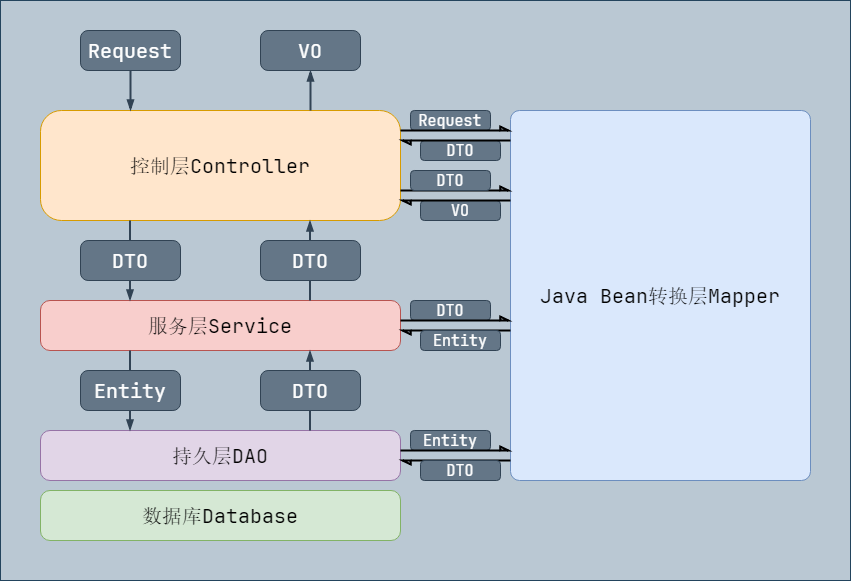

The diagram above was exported from draw.io. Its source (the exported page's mxGraphModel, read from the mxfile embedded in the PNG):
<mxGraphModel dx="1038" dy="667" grid="1" gridSize="10" guides="1" tooltips="1" connect="1" arrows="1" fold="1" page="1" pageScale="1" pageWidth="3300" pageHeight="4681" math="0" shadow="0">
  <root>
    <mxCell id="0" />
    <mxCell id="1" parent="0" />
    <mxCell id="iQg9hnxYgw4CVhcYeOLC-102" value="" style="group;rounded=0;arcSize=0;" parent="1" vertex="1" connectable="0">
      <mxGeometry x="160" y="200" width="850" height="580" as="geometry" />
    </mxCell>
    <mxCell id="iQg9hnxYgw4CVhcYeOLC-101" value="" style="rounded=0;whiteSpace=wrap;html=1;fontFamily=JetBrains Mono;fillColor=#bac8d3;strokeColor=#23445d;arcSize=4;" parent="iQg9hnxYgw4CVhcYeOLC-102" vertex="1">
      <mxGeometry width="850" height="580" as="geometry" />
    </mxCell>
    <mxCell id="iQg9hnxYgw4CVhcYeOLC-1" value="&lt;font style=&quot;font-size: 20px&quot;&gt;数据库Database&lt;/font&gt;" style="rounded=1;whiteSpace=wrap;html=1;arcSize=19;fontFamily=JetBrains Mono;fillColor=#d5e8d4;strokeColor=#82b366;" parent="iQg9hnxYgw4CVhcYeOLC-102" vertex="1">
      <mxGeometry x="40" y="490" width="360" height="50" as="geometry" />
    </mxCell>
    <mxCell id="iQg9hnxYgw4CVhcYeOLC-2" value="&lt;font style=&quot;font-size: 20px&quot;&gt;持久层DAO&lt;/font&gt;" style="rounded=1;whiteSpace=wrap;html=1;arcSize=19;fontFamily=JetBrains Mono;fillColor=#e1d5e7;strokeColor=#9673a6;" parent="iQg9hnxYgw4CVhcYeOLC-102" vertex="1">
      <mxGeometry x="40" y="430" width="360" height="50" as="geometry" />
    </mxCell>
    <mxCell id="iQg9hnxYgw4CVhcYeOLC-3" value="&lt;span style=&quot;font-size: 20px&quot;&gt;Request&lt;/span&gt;" style="rounded=1;whiteSpace=wrap;html=1;arcSize=19;fontFamily=JetBrains Mono;fillColor=#647687;strokeColor=#314354;fontColor=#ffffff;" parent="iQg9hnxYgw4CVhcYeOLC-102" vertex="1">
      <mxGeometry x="80" y="30" width="100" height="40" as="geometry" />
    </mxCell>
    <mxCell id="iQg9hnxYgw4CVhcYeOLC-8" value="&lt;span style=&quot;font-size: 20px&quot;&gt;服务层Service&lt;/span&gt;" style="rounded=1;whiteSpace=wrap;html=1;arcSize=19;fontFamily=JetBrains Mono;fillColor=#f8cecc;strokeColor=#b85450;" parent="iQg9hnxYgw4CVhcYeOLC-102" vertex="1">
      <mxGeometry x="40" y="300" width="360" height="50" as="geometry" />
    </mxCell>
    <mxCell id="iQg9hnxYgw4CVhcYeOLC-9" value="&lt;span style=&quot;font-size: 20px&quot;&gt;控制层Controller&lt;/span&gt;" style="rounded=1;whiteSpace=wrap;html=1;arcSize=19;fontFamily=JetBrains Mono;fillColor=#ffe6cc;strokeColor=#d79b00;" parent="iQg9hnxYgw4CVhcYeOLC-102" vertex="1">
      <mxGeometry x="40" y="110" width="360" height="110" as="geometry" />
    </mxCell>
    <mxCell id="iQg9hnxYgw4CVhcYeOLC-22" style="edgeStyle=none;rounded=0;orthogonalLoop=1;jettySize=auto;html=1;entryX=0.25;entryY=0;entryDx=0;entryDy=0;startArrow=none;startFill=0;endArrow=blockThin;endFill=1;fontFamily=JetBrains Mono;strokeWidth=2;fillColor=#647687;strokeColor=#314354;" parent="iQg9hnxYgw4CVhcYeOLC-102" source="iQg9hnxYgw4CVhcYeOLC-3" target="iQg9hnxYgw4CVhcYeOLC-9" edge="1">
      <mxGeometry relative="1" as="geometry" />
    </mxCell>
    <mxCell id="iQg9hnxYgw4CVhcYeOLC-35" style="edgeStyle=none;rounded=0;orthogonalLoop=1;jettySize=auto;html=1;startArrow=blockThin;startFill=1;endArrow=none;endFill=0;fontFamily=JetBrains Mono;entryX=0.75;entryY=0;entryDx=0;entryDy=0;strokeWidth=2;fillColor=#647687;strokeColor=#314354;" parent="iQg9hnxYgw4CVhcYeOLC-102" source="iQg9hnxYgw4CVhcYeOLC-34" target="iQg9hnxYgw4CVhcYeOLC-9" edge="1">
      <mxGeometry relative="1" as="geometry">
        <mxPoint x="330" y="160" as="targetPoint" />
      </mxGeometry>
    </mxCell>
    <mxCell id="iQg9hnxYgw4CVhcYeOLC-34" value="&lt;span style=&quot;font-size: 20px&quot;&gt;VO&lt;/span&gt;" style="rounded=1;whiteSpace=wrap;html=1;arcSize=19;fontFamily=JetBrains Mono;fillColor=#647687;strokeColor=#314354;fontColor=#ffffff;" parent="iQg9hnxYgw4CVhcYeOLC-102" vertex="1">
      <mxGeometry x="260" y="30" width="100" height="40" as="geometry" />
    </mxCell>
    <mxCell id="iQg9hnxYgw4CVhcYeOLC-48" value="" style="group" parent="iQg9hnxYgw4CVhcYeOLC-102" vertex="1" connectable="0">
      <mxGeometry x="80" y="350" width="100" height="80" as="geometry" />
    </mxCell>
    <mxCell id="iQg9hnxYgw4CVhcYeOLC-49" style="edgeStyle=none;rounded=0;orthogonalLoop=1;jettySize=auto;html=1;exitX=0.25;exitY=1;exitDx=0;exitDy=0;entryX=0.25;entryY=0;entryDx=0;entryDy=0;startArrow=none;startFill=0;endArrow=blockThin;endFill=1;strokeWidth=2;fontFamily=JetBrains Mono;fillColor=#647687;strokeColor=#314354;" parent="iQg9hnxYgw4CVhcYeOLC-48" edge="1">
      <mxGeometry relative="1" as="geometry">
        <mxPoint x="49.5" as="sourcePoint" />
        <mxPoint x="49.5" y="80" as="targetPoint" />
      </mxGeometry>
    </mxCell>
    <mxCell id="iQg9hnxYgw4CVhcYeOLC-50" value="&lt;span style=&quot;font-size: 20px&quot;&gt;Entity&lt;/span&gt;" style="rounded=1;whiteSpace=wrap;html=1;arcSize=19;fontFamily=JetBrains Mono;fillColor=#647687;strokeColor=#314354;fontColor=#ffffff;" parent="iQg9hnxYgw4CVhcYeOLC-48" vertex="1">
      <mxGeometry y="20" width="100" height="40" as="geometry" />
    </mxCell>
    <mxCell id="iQg9hnxYgw4CVhcYeOLC-51" value="" style="group" parent="iQg9hnxYgw4CVhcYeOLC-102" vertex="1" connectable="0">
      <mxGeometry x="80" y="220" width="100" height="80" as="geometry" />
    </mxCell>
    <mxCell id="iQg9hnxYgw4CVhcYeOLC-52" style="edgeStyle=none;rounded=0;orthogonalLoop=1;jettySize=auto;html=1;exitX=0.25;exitY=1;exitDx=0;exitDy=0;entryX=0.25;entryY=0;entryDx=0;entryDy=0;startArrow=none;startFill=0;endArrow=blockThin;endFill=1;strokeWidth=2;fontFamily=JetBrains Mono;fillColor=#647687;strokeColor=#314354;" parent="iQg9hnxYgw4CVhcYeOLC-51" edge="1">
      <mxGeometry relative="1" as="geometry">
        <mxPoint x="49.5" as="sourcePoint" />
        <mxPoint x="49.5" y="80" as="targetPoint" />
      </mxGeometry>
    </mxCell>
    <mxCell id="iQg9hnxYgw4CVhcYeOLC-53" value="&lt;span style=&quot;font-size: 20px&quot;&gt;DTO&lt;/span&gt;" style="rounded=1;whiteSpace=wrap;html=1;arcSize=19;fontFamily=JetBrains Mono;fillColor=#647687;strokeColor=#314354;fontColor=#ffffff;" parent="iQg9hnxYgw4CVhcYeOLC-51" vertex="1">
      <mxGeometry y="20" width="100" height="40" as="geometry" />
    </mxCell>
    <mxCell id="iQg9hnxYgw4CVhcYeOLC-57" value="" style="group" parent="iQg9hnxYgw4CVhcYeOLC-102" vertex="1" connectable="0">
      <mxGeometry x="260" y="220" width="100" height="80" as="geometry" />
    </mxCell>
    <mxCell id="iQg9hnxYgw4CVhcYeOLC-55" style="edgeStyle=none;rounded=0;orthogonalLoop=1;jettySize=auto;html=1;exitX=0.25;exitY=1;exitDx=0;exitDy=0;entryX=0.25;entryY=0;entryDx=0;entryDy=0;startArrow=blockThin;startFill=1;endArrow=none;endFill=0;strokeWidth=2;fontFamily=JetBrains Mono;fillColor=#647687;strokeColor=#314354;" parent="iQg9hnxYgw4CVhcYeOLC-57" edge="1">
      <mxGeometry relative="1" as="geometry">
        <mxPoint x="49.5" as="sourcePoint" />
        <mxPoint x="49.5" y="80" as="targetPoint" />
      </mxGeometry>
    </mxCell>
    <mxCell id="iQg9hnxYgw4CVhcYeOLC-56" value="&lt;span style=&quot;font-size: 20px&quot;&gt;DTO&lt;/span&gt;" style="rounded=1;whiteSpace=wrap;html=1;arcSize=19;fontFamily=JetBrains Mono;fillColor=#647687;strokeColor=#314354;fontColor=#ffffff;" parent="iQg9hnxYgw4CVhcYeOLC-57" vertex="1">
      <mxGeometry y="20" width="100" height="40" as="geometry" />
    </mxCell>
    <mxCell id="iQg9hnxYgw4CVhcYeOLC-61" value="&lt;span style=&quot;font-size: 20px&quot;&gt;Java Bean转换层&lt;/span&gt;&lt;span style=&quot;font-size: 20px&quot;&gt;Mapper&lt;/span&gt;" style="rounded=1;whiteSpace=wrap;html=1;arcSize=3;fontFamily=JetBrains Mono;fillColor=#dae8fc;strokeColor=#6c8ebf;" parent="iQg9hnxYgw4CVhcYeOLC-102" vertex="1">
      <mxGeometry x="510" y="110" width="300" height="370" as="geometry" />
    </mxCell>
    <mxCell id="iQg9hnxYgw4CVhcYeOLC-64" value="" style="group" parent="iQg9hnxYgw4CVhcYeOLC-102" vertex="1" connectable="0">
      <mxGeometry x="260" y="350" width="100" height="80" as="geometry" />
    </mxCell>
    <mxCell id="iQg9hnxYgw4CVhcYeOLC-65" style="edgeStyle=none;rounded=0;orthogonalLoop=1;jettySize=auto;html=1;exitX=0.25;exitY=1;exitDx=0;exitDy=0;entryX=0.25;entryY=0;entryDx=0;entryDy=0;startArrow=blockThin;startFill=1;endArrow=none;endFill=0;strokeWidth=2;fontFamily=JetBrains Mono;fillColor=#647687;strokeColor=#314354;" parent="iQg9hnxYgw4CVhcYeOLC-64" edge="1">
      <mxGeometry relative="1" as="geometry">
        <mxPoint x="49.5" as="sourcePoint" />
        <mxPoint x="49.5" y="80" as="targetPoint" />
      </mxGeometry>
    </mxCell>
    <mxCell id="iQg9hnxYgw4CVhcYeOLC-66" value="&lt;span style=&quot;font-size: 20px&quot;&gt;DTO&lt;/span&gt;" style="rounded=1;whiteSpace=wrap;html=1;arcSize=19;fontFamily=JetBrains Mono;fillColor=#647687;strokeColor=#314354;fontColor=#ffffff;" parent="iQg9hnxYgw4CVhcYeOLC-64" vertex="1">
      <mxGeometry y="20" width="100" height="40" as="geometry" />
    </mxCell>
    <mxCell id="iQg9hnxYgw4CVhcYeOLC-75" value="&lt;font style=&quot;font-size: 15px&quot;&gt;Entity&lt;/font&gt;" style="rounded=1;whiteSpace=wrap;html=1;arcSize=19;fontFamily=JetBrains Mono;fillColor=#647687;strokeColor=#314354;fontColor=#ffffff;" parent="iQg9hnxYgw4CVhcYeOLC-102" vertex="1">
      <mxGeometry x="410" y="430" width="80" height="20" as="geometry" />
    </mxCell>
    <mxCell id="iQg9hnxYgw4CVhcYeOLC-76" value="&lt;span style=&quot;font-size: 15px&quot;&gt;Request&lt;/span&gt;" style="rounded=1;whiteSpace=wrap;html=1;arcSize=19;fontFamily=JetBrains Mono;fillColor=#647687;strokeColor=#314354;fontColor=#ffffff;" parent="iQg9hnxYgw4CVhcYeOLC-102" vertex="1">
      <mxGeometry x="410" y="110" width="80" height="20" as="geometry" />
    </mxCell>
    <mxCell id="iQg9hnxYgw4CVhcYeOLC-77" value="&lt;font style=&quot;font-size: 15px&quot;&gt;DTO&lt;/font&gt;" style="rounded=1;whiteSpace=wrap;html=1;arcSize=19;fontFamily=JetBrains Mono;fillColor=#647687;strokeColor=#314354;fontColor=#ffffff;" parent="iQg9hnxYgw4CVhcYeOLC-102" vertex="1">
      <mxGeometry x="410" y="300" width="80" height="20" as="geometry" />
    </mxCell>
    <mxCell id="iQg9hnxYgw4CVhcYeOLC-78" value="&lt;font style=&quot;font-size: 15px&quot;&gt;VO&lt;/font&gt;" style="rounded=1;whiteSpace=wrap;html=1;arcSize=19;fontFamily=JetBrains Mono;fillColor=#647687;strokeColor=#314354;fontColor=#ffffff;" parent="iQg9hnxYgw4CVhcYeOLC-102" vertex="1">
      <mxGeometry x="420" y="200" width="80" height="20" as="geometry" />
    </mxCell>
    <mxCell id="iQg9hnxYgw4CVhcYeOLC-87" value="" style="group" parent="iQg9hnxYgw4CVhcYeOLC-102" vertex="1" connectable="0">
      <mxGeometry x="400" y="190" width="100" height="10" as="geometry" />
    </mxCell>
    <mxCell id="iQg9hnxYgw4CVhcYeOLC-89" style="edgeStyle=none;rounded=0;orthogonalLoop=1;jettySize=auto;html=1;startArrow=none;startFill=0;endArrow=async;endFill=0;strokeWidth=2;fontFamily=JetBrains Mono;" parent="iQg9hnxYgw4CVhcYeOLC-87" edge="1">
      <mxGeometry relative="1" as="geometry">
        <mxPoint x="110" as="targetPoint" />
        <mxPoint as="sourcePoint" />
      </mxGeometry>
    </mxCell>
    <mxCell id="iQg9hnxYgw4CVhcYeOLC-84" value="" style="group" parent="iQg9hnxYgw4CVhcYeOLC-102" vertex="1" connectable="0">
      <mxGeometry x="400" y="320" width="100" height="10" as="geometry" />
    </mxCell>
    <mxCell id="iQg9hnxYgw4CVhcYeOLC-85" style="edgeStyle=none;rounded=0;orthogonalLoop=1;jettySize=auto;html=1;startArrow=none;startFill=0;endArrow=async;endFill=0;strokeWidth=2;fontFamily=JetBrains Mono;" parent="iQg9hnxYgw4CVhcYeOLC-84" edge="1">
      <mxGeometry relative="1" as="geometry">
        <mxPoint y="10" as="targetPoint" />
        <mxPoint x="110" y="10" as="sourcePoint" />
      </mxGeometry>
    </mxCell>
    <mxCell id="iQg9hnxYgw4CVhcYeOLC-86" style="edgeStyle=none;rounded=0;orthogonalLoop=1;jettySize=auto;html=1;startArrow=none;startFill=0;endArrow=async;endFill=0;strokeWidth=2;fontFamily=JetBrains Mono;" parent="iQg9hnxYgw4CVhcYeOLC-84" edge="1">
      <mxGeometry relative="1" as="geometry">
        <mxPoint x="110" as="targetPoint" />
        <mxPoint as="sourcePoint" />
      </mxGeometry>
    </mxCell>
    <mxCell id="iQg9hnxYgw4CVhcYeOLC-83" value="" style="group" parent="iQg9hnxYgw4CVhcYeOLC-102" vertex="1" connectable="0">
      <mxGeometry x="400" y="450" width="100" height="10" as="geometry" />
    </mxCell>
    <mxCell id="iQg9hnxYgw4CVhcYeOLC-81" style="edgeStyle=none;rounded=0;orthogonalLoop=1;jettySize=auto;html=1;startArrow=none;startFill=0;endArrow=async;endFill=0;strokeWidth=2;fontFamily=JetBrains Mono;" parent="iQg9hnxYgw4CVhcYeOLC-83" edge="1">
      <mxGeometry relative="1" as="geometry">
        <mxPoint y="10" as="targetPoint" />
        <mxPoint x="110" y="10" as="sourcePoint" />
      </mxGeometry>
    </mxCell>
    <mxCell id="iQg9hnxYgw4CVhcYeOLC-82" style="edgeStyle=none;rounded=0;orthogonalLoop=1;jettySize=auto;html=1;startArrow=none;startFill=0;endArrow=async;endFill=0;strokeWidth=2;fontFamily=JetBrains Mono;" parent="iQg9hnxYgw4CVhcYeOLC-83" edge="1">
      <mxGeometry relative="1" as="geometry">
        <mxPoint x="110" as="targetPoint" />
        <mxPoint as="sourcePoint" />
      </mxGeometry>
    </mxCell>
    <mxCell id="iQg9hnxYgw4CVhcYeOLC-90" value="&lt;font style=&quot;font-size: 15px&quot;&gt;Entity&lt;/font&gt;" style="rounded=1;whiteSpace=wrap;html=1;arcSize=19;fontFamily=JetBrains Mono;fillColor=#647687;strokeColor=#314354;fontColor=#ffffff;" parent="iQg9hnxYgw4CVhcYeOLC-102" vertex="1">
      <mxGeometry x="420" y="330" width="80" height="20" as="geometry" />
    </mxCell>
    <mxCell id="iQg9hnxYgw4CVhcYeOLC-91" value="&lt;font style=&quot;font-size: 15px&quot;&gt;DTO&lt;/font&gt;" style="rounded=1;whiteSpace=wrap;html=1;arcSize=19;fontFamily=JetBrains Mono;fillColor=#647687;strokeColor=#314354;fontColor=#ffffff;" parent="iQg9hnxYgw4CVhcYeOLC-102" vertex="1">
      <mxGeometry x="420" y="460" width="80" height="20" as="geometry" />
    </mxCell>
    <mxCell id="iQg9hnxYgw4CVhcYeOLC-98" value="&lt;font style=&quot;font-size: 15px&quot;&gt;DTO&lt;/font&gt;" style="rounded=1;whiteSpace=wrap;html=1;arcSize=19;fontFamily=JetBrains Mono;fillColor=#647687;strokeColor=#314354;fontColor=#ffffff;" parent="iQg9hnxYgw4CVhcYeOLC-102" vertex="1">
      <mxGeometry x="410" y="170" width="80" height="20" as="geometry" />
    </mxCell>
    <mxCell id="iQg9hnxYgw4CVhcYeOLC-100" value="&lt;font style=&quot;font-size: 15px&quot;&gt;DTO&lt;/font&gt;" style="rounded=1;whiteSpace=wrap;html=1;arcSize=19;fontFamily=JetBrains Mono;fillColor=#647687;strokeColor=#314354;fontColor=#ffffff;" parent="iQg9hnxYgw4CVhcYeOLC-102" vertex="1">
      <mxGeometry x="420" y="140" width="80" height="20" as="geometry" />
    </mxCell>
    <mxCell id="iQg9hnxYgw4CVhcYeOLC-97" style="edgeStyle=none;rounded=0;orthogonalLoop=1;jettySize=auto;html=1;startArrow=none;startFill=0;endArrow=async;endFill=0;strokeWidth=2;fontFamily=JetBrains Mono;" parent="iQg9hnxYgw4CVhcYeOLC-102" edge="1">
      <mxGeometry relative="1" as="geometry">
        <mxPoint x="510" y="130" as="targetPoint" />
        <mxPoint x="400" y="130" as="sourcePoint" />
      </mxGeometry>
    </mxCell>
    <mxCell id="iQg9hnxYgw4CVhcYeOLC-96" style="edgeStyle=none;rounded=0;orthogonalLoop=1;jettySize=auto;html=1;startArrow=none;startFill=0;endArrow=async;endFill=0;strokeWidth=2;fontFamily=JetBrains Mono;" parent="iQg9hnxYgw4CVhcYeOLC-102" edge="1">
      <mxGeometry relative="1" as="geometry">
        <mxPoint x="400" y="140" as="targetPoint" />
        <mxPoint x="510" y="140" as="sourcePoint" />
      </mxGeometry>
    </mxCell>
    <mxCell id="iQg9hnxYgw4CVhcYeOLC-88" style="edgeStyle=none;rounded=0;orthogonalLoop=1;jettySize=auto;html=1;startArrow=none;startFill=0;endArrow=async;endFill=0;strokeWidth=2;fontFamily=JetBrains Mono;" parent="iQg9hnxYgw4CVhcYeOLC-102" edge="1">
      <mxGeometry relative="1" as="geometry">
        <mxPoint x="400" y="200" as="targetPoint" />
        <mxPoint x="510" y="200" as="sourcePoint" />
      </mxGeometry>
    </mxCell>
  </root>
</mxGraphModel>